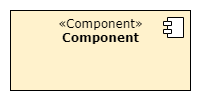

The diagram above was exported from draw.io. Its source (the exported page's mxGraphModel, read from the mxfile embedded in the PNG):
<mxGraphModel dx="732" dy="585" grid="1" gridSize="10" guides="1" tooltips="1" connect="1" arrows="1" fold="1" page="1" pageScale="1" pageWidth="850" pageHeight="1100" math="0" shadow="0">
  <root>
    <mxCell id="0" />
    <mxCell id="1" parent="0" />
    <mxCell id="2" value="" style="rounded=0;whiteSpace=wrap;html=1;strokeColor=none;" vertex="1" parent="1">
      <mxGeometry x="30" y="30" width="200" height="100" as="geometry" />
    </mxCell>
    <mxCell id="3" value="&lt;font&gt;«Component»&lt;br&gt;&lt;b&gt;Component&lt;/b&gt;&lt;/font&gt;" style="html=1;dropTarget=0;verticalAlign=top;fillColor=#fff2cc;fontFamily=Verdana;" vertex="1" parent="1">
      <mxGeometry x="40" y="40" width="180" height="80" as="geometry" />
    </mxCell>
    <mxCell id="4" value="" style="shape=component;jettyWidth=8;jettyHeight=4;fontFamily=Verdana;" vertex="1" parent="3">
      <mxGeometry x="1" width="20" height="20" relative="1" as="geometry">
        <mxPoint x="-27" y="7" as="offset" />
      </mxGeometry>
    </mxCell>
  </root>
</mxGraphModel>